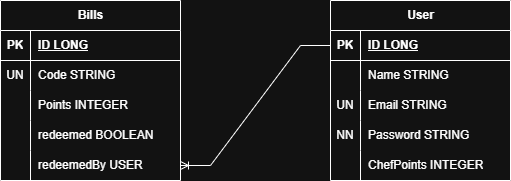

The diagram above was exported from draw.io. Its source (the exported page's mxGraphModel, read from the mxfile embedded in the PNG):
<mxGraphModel dx="784" dy="499" grid="1" gridSize="10" guides="1" tooltips="1" connect="1" arrows="1" fold="1" page="1" pageScale="1" pageWidth="827" pageHeight="1169" math="0" shadow="0">
  <root>
    <mxCell id="0" />
    <mxCell id="1" parent="0" />
    <mxCell id="5ZztvcKN_BXnEhmgbmzG-2" value="Bills" style="shape=table;startSize=30;container=1;collapsible=1;childLayout=tableLayout;fixedRows=1;rowLines=0;fontStyle=1;align=center;resizeLast=1;html=1;" vertex="1" parent="1">
      <mxGeometry x="180" y="90" width="180" height="180" as="geometry" />
    </mxCell>
    <mxCell id="5ZztvcKN_BXnEhmgbmzG-3" value="" style="shape=tableRow;horizontal=0;startSize=0;swimlaneHead=0;swimlaneBody=0;fillColor=none;collapsible=0;dropTarget=0;points=[[0,0.5],[1,0.5]];portConstraint=eastwest;top=0;left=0;right=0;bottom=1;" vertex="1" parent="5ZztvcKN_BXnEhmgbmzG-2">
      <mxGeometry y="30" width="180" height="30" as="geometry" />
    </mxCell>
    <mxCell id="5ZztvcKN_BXnEhmgbmzG-4" value="PK" style="shape=partialRectangle;connectable=0;fillColor=none;top=0;left=0;bottom=0;right=0;fontStyle=1;overflow=hidden;whiteSpace=wrap;html=1;" vertex="1" parent="5ZztvcKN_BXnEhmgbmzG-3">
      <mxGeometry width="30" height="30" as="geometry">
        <mxRectangle width="30" height="30" as="alternateBounds" />
      </mxGeometry>
    </mxCell>
    <mxCell id="5ZztvcKN_BXnEhmgbmzG-5" value="ID LONG" style="shape=partialRectangle;connectable=0;fillColor=none;top=0;left=0;bottom=0;right=0;align=left;spacingLeft=6;fontStyle=5;overflow=hidden;whiteSpace=wrap;html=1;" vertex="1" parent="5ZztvcKN_BXnEhmgbmzG-3">
      <mxGeometry x="30" width="150" height="30" as="geometry">
        <mxRectangle width="150" height="30" as="alternateBounds" />
      </mxGeometry>
    </mxCell>
    <mxCell id="5ZztvcKN_BXnEhmgbmzG-6" value="" style="shape=tableRow;horizontal=0;startSize=0;swimlaneHead=0;swimlaneBody=0;fillColor=none;collapsible=0;dropTarget=0;points=[[0,0.5],[1,0.5]];portConstraint=eastwest;top=0;left=0;right=0;bottom=0;" vertex="1" parent="5ZztvcKN_BXnEhmgbmzG-2">
      <mxGeometry y="60" width="180" height="30" as="geometry" />
    </mxCell>
    <mxCell id="5ZztvcKN_BXnEhmgbmzG-7" value="UN" style="shape=partialRectangle;connectable=0;fillColor=none;top=0;left=0;bottom=0;right=0;editable=1;overflow=hidden;whiteSpace=wrap;html=1;" vertex="1" parent="5ZztvcKN_BXnEhmgbmzG-6">
      <mxGeometry width="30" height="30" as="geometry">
        <mxRectangle width="30" height="30" as="alternateBounds" />
      </mxGeometry>
    </mxCell>
    <mxCell id="5ZztvcKN_BXnEhmgbmzG-8" value="Code STRING" style="shape=partialRectangle;connectable=0;fillColor=none;top=0;left=0;bottom=0;right=0;align=left;spacingLeft=6;overflow=hidden;whiteSpace=wrap;html=1;" vertex="1" parent="5ZztvcKN_BXnEhmgbmzG-6">
      <mxGeometry x="30" width="150" height="30" as="geometry">
        <mxRectangle width="150" height="30" as="alternateBounds" />
      </mxGeometry>
    </mxCell>
    <mxCell id="5ZztvcKN_BXnEhmgbmzG-9" value="" style="shape=tableRow;horizontal=0;startSize=0;swimlaneHead=0;swimlaneBody=0;fillColor=none;collapsible=0;dropTarget=0;points=[[0,0.5],[1,0.5]];portConstraint=eastwest;top=0;left=0;right=0;bottom=0;" vertex="1" parent="5ZztvcKN_BXnEhmgbmzG-2">
      <mxGeometry y="90" width="180" height="30" as="geometry" />
    </mxCell>
    <mxCell id="5ZztvcKN_BXnEhmgbmzG-10" value="" style="shape=partialRectangle;connectable=0;fillColor=none;top=0;left=0;bottom=0;right=0;editable=1;overflow=hidden;whiteSpace=wrap;html=1;" vertex="1" parent="5ZztvcKN_BXnEhmgbmzG-9">
      <mxGeometry width="30" height="30" as="geometry">
        <mxRectangle width="30" height="30" as="alternateBounds" />
      </mxGeometry>
    </mxCell>
    <mxCell id="5ZztvcKN_BXnEhmgbmzG-11" value="Points INTEGER" style="shape=partialRectangle;connectable=0;fillColor=none;top=0;left=0;bottom=0;right=0;align=left;spacingLeft=6;overflow=hidden;whiteSpace=wrap;html=1;" vertex="1" parent="5ZztvcKN_BXnEhmgbmzG-9">
      <mxGeometry x="30" width="150" height="30" as="geometry">
        <mxRectangle width="150" height="30" as="alternateBounds" />
      </mxGeometry>
    </mxCell>
    <mxCell id="5ZztvcKN_BXnEhmgbmzG-15" value="" style="shape=tableRow;horizontal=0;startSize=0;swimlaneHead=0;swimlaneBody=0;fillColor=none;collapsible=0;dropTarget=0;points=[[0,0.5],[1,0.5]];portConstraint=eastwest;top=0;left=0;right=0;bottom=0;" vertex="1" parent="5ZztvcKN_BXnEhmgbmzG-2">
      <mxGeometry y="120" width="180" height="30" as="geometry" />
    </mxCell>
    <mxCell id="5ZztvcKN_BXnEhmgbmzG-16" value="" style="shape=partialRectangle;connectable=0;fillColor=none;top=0;left=0;bottom=0;right=0;editable=1;overflow=hidden;whiteSpace=wrap;html=1;" vertex="1" parent="5ZztvcKN_BXnEhmgbmzG-15">
      <mxGeometry width="30" height="30" as="geometry">
        <mxRectangle width="30" height="30" as="alternateBounds" />
      </mxGeometry>
    </mxCell>
    <mxCell id="5ZztvcKN_BXnEhmgbmzG-17" value="redeemed BOOLEAN" style="shape=partialRectangle;connectable=0;fillColor=none;top=0;left=0;bottom=0;right=0;align=left;spacingLeft=6;overflow=hidden;whiteSpace=wrap;html=1;" vertex="1" parent="5ZztvcKN_BXnEhmgbmzG-15">
      <mxGeometry x="30" width="150" height="30" as="geometry">
        <mxRectangle width="150" height="30" as="alternateBounds" />
      </mxGeometry>
    </mxCell>
    <mxCell id="5ZztvcKN_BXnEhmgbmzG-12" value="" style="shape=tableRow;horizontal=0;startSize=0;swimlaneHead=0;swimlaneBody=0;fillColor=none;collapsible=0;dropTarget=0;points=[[0,0.5],[1,0.5]];portConstraint=eastwest;top=0;left=0;right=0;bottom=0;" vertex="1" parent="5ZztvcKN_BXnEhmgbmzG-2">
      <mxGeometry y="150" width="180" height="30" as="geometry" />
    </mxCell>
    <mxCell id="5ZztvcKN_BXnEhmgbmzG-13" value="" style="shape=partialRectangle;connectable=0;fillColor=none;top=0;left=0;bottom=0;right=0;editable=1;overflow=hidden;whiteSpace=wrap;html=1;" vertex="1" parent="5ZztvcKN_BXnEhmgbmzG-12">
      <mxGeometry width="30" height="30" as="geometry">
        <mxRectangle width="30" height="30" as="alternateBounds" />
      </mxGeometry>
    </mxCell>
    <mxCell id="5ZztvcKN_BXnEhmgbmzG-14" value="redeemedBy USER" style="shape=partialRectangle;connectable=0;fillColor=none;top=0;left=0;bottom=0;right=0;align=left;spacingLeft=6;overflow=hidden;whiteSpace=wrap;html=1;" vertex="1" parent="5ZztvcKN_BXnEhmgbmzG-12">
      <mxGeometry x="30" width="150" height="30" as="geometry">
        <mxRectangle width="150" height="30" as="alternateBounds" />
      </mxGeometry>
    </mxCell>
    <mxCell id="5ZztvcKN_BXnEhmgbmzG-18" value="User" style="shape=table;startSize=30;container=1;collapsible=1;childLayout=tableLayout;fixedRows=1;rowLines=0;fontStyle=1;align=center;resizeLast=1;html=1;" vertex="1" parent="1">
      <mxGeometry x="510" y="90" width="180" height="180" as="geometry" />
    </mxCell>
    <mxCell id="5ZztvcKN_BXnEhmgbmzG-19" value="" style="shape=tableRow;horizontal=0;startSize=0;swimlaneHead=0;swimlaneBody=0;fillColor=none;collapsible=0;dropTarget=0;points=[[0,0.5],[1,0.5]];portConstraint=eastwest;top=0;left=0;right=0;bottom=1;" vertex="1" parent="5ZztvcKN_BXnEhmgbmzG-18">
      <mxGeometry y="30" width="180" height="30" as="geometry" />
    </mxCell>
    <mxCell id="5ZztvcKN_BXnEhmgbmzG-20" value="PK" style="shape=partialRectangle;connectable=0;fillColor=none;top=0;left=0;bottom=0;right=0;fontStyle=1;overflow=hidden;whiteSpace=wrap;html=1;" vertex="1" parent="5ZztvcKN_BXnEhmgbmzG-19">
      <mxGeometry width="30" height="30" as="geometry">
        <mxRectangle width="30" height="30" as="alternateBounds" />
      </mxGeometry>
    </mxCell>
    <mxCell id="5ZztvcKN_BXnEhmgbmzG-21" value="ID LONG" style="shape=partialRectangle;connectable=0;fillColor=none;top=0;left=0;bottom=0;right=0;align=left;spacingLeft=6;fontStyle=5;overflow=hidden;whiteSpace=wrap;html=1;" vertex="1" parent="5ZztvcKN_BXnEhmgbmzG-19">
      <mxGeometry x="30" width="150" height="30" as="geometry">
        <mxRectangle width="150" height="30" as="alternateBounds" />
      </mxGeometry>
    </mxCell>
    <mxCell id="5ZztvcKN_BXnEhmgbmzG-22" value="" style="shape=tableRow;horizontal=0;startSize=0;swimlaneHead=0;swimlaneBody=0;fillColor=none;collapsible=0;dropTarget=0;points=[[0,0.5],[1,0.5]];portConstraint=eastwest;top=0;left=0;right=0;bottom=0;" vertex="1" parent="5ZztvcKN_BXnEhmgbmzG-18">
      <mxGeometry y="60" width="180" height="30" as="geometry" />
    </mxCell>
    <mxCell id="5ZztvcKN_BXnEhmgbmzG-23" value="" style="shape=partialRectangle;connectable=0;fillColor=none;top=0;left=0;bottom=0;right=0;editable=1;overflow=hidden;whiteSpace=wrap;html=1;" vertex="1" parent="5ZztvcKN_BXnEhmgbmzG-22">
      <mxGeometry width="30" height="30" as="geometry">
        <mxRectangle width="30" height="30" as="alternateBounds" />
      </mxGeometry>
    </mxCell>
    <mxCell id="5ZztvcKN_BXnEhmgbmzG-24" value="Name STRING" style="shape=partialRectangle;connectable=0;fillColor=none;top=0;left=0;bottom=0;right=0;align=left;spacingLeft=6;overflow=hidden;whiteSpace=wrap;html=1;" vertex="1" parent="5ZztvcKN_BXnEhmgbmzG-22">
      <mxGeometry x="30" width="150" height="30" as="geometry">
        <mxRectangle width="150" height="30" as="alternateBounds" />
      </mxGeometry>
    </mxCell>
    <mxCell id="5ZztvcKN_BXnEhmgbmzG-25" value="" style="shape=tableRow;horizontal=0;startSize=0;swimlaneHead=0;swimlaneBody=0;fillColor=none;collapsible=0;dropTarget=0;points=[[0,0.5],[1,0.5]];portConstraint=eastwest;top=0;left=0;right=0;bottom=0;" vertex="1" parent="5ZztvcKN_BXnEhmgbmzG-18">
      <mxGeometry y="90" width="180" height="30" as="geometry" />
    </mxCell>
    <mxCell id="5ZztvcKN_BXnEhmgbmzG-26" value="UN" style="shape=partialRectangle;connectable=0;fillColor=none;top=0;left=0;bottom=0;right=0;editable=1;overflow=hidden;whiteSpace=wrap;html=1;" vertex="1" parent="5ZztvcKN_BXnEhmgbmzG-25">
      <mxGeometry width="30" height="30" as="geometry">
        <mxRectangle width="30" height="30" as="alternateBounds" />
      </mxGeometry>
    </mxCell>
    <mxCell id="5ZztvcKN_BXnEhmgbmzG-27" value="Email STRING" style="shape=partialRectangle;connectable=0;fillColor=none;top=0;left=0;bottom=0;right=0;align=left;spacingLeft=6;overflow=hidden;whiteSpace=wrap;html=1;" vertex="1" parent="5ZztvcKN_BXnEhmgbmzG-25">
      <mxGeometry x="30" width="150" height="30" as="geometry">
        <mxRectangle width="150" height="30" as="alternateBounds" />
      </mxGeometry>
    </mxCell>
    <mxCell id="5ZztvcKN_BXnEhmgbmzG-31" value="" style="shape=tableRow;horizontal=0;startSize=0;swimlaneHead=0;swimlaneBody=0;fillColor=none;collapsible=0;dropTarget=0;points=[[0,0.5],[1,0.5]];portConstraint=eastwest;top=0;left=0;right=0;bottom=0;" vertex="1" parent="5ZztvcKN_BXnEhmgbmzG-18">
      <mxGeometry y="120" width="180" height="30" as="geometry" />
    </mxCell>
    <mxCell id="5ZztvcKN_BXnEhmgbmzG-32" value="NN" style="shape=partialRectangle;connectable=0;fillColor=none;top=0;left=0;bottom=0;right=0;editable=1;overflow=hidden;whiteSpace=wrap;html=1;" vertex="1" parent="5ZztvcKN_BXnEhmgbmzG-31">
      <mxGeometry width="30" height="30" as="geometry">
        <mxRectangle width="30" height="30" as="alternateBounds" />
      </mxGeometry>
    </mxCell>
    <mxCell id="5ZztvcKN_BXnEhmgbmzG-33" value="Password STRING" style="shape=partialRectangle;connectable=0;fillColor=none;top=0;left=0;bottom=0;right=0;align=left;spacingLeft=6;overflow=hidden;whiteSpace=wrap;html=1;" vertex="1" parent="5ZztvcKN_BXnEhmgbmzG-31">
      <mxGeometry x="30" width="150" height="30" as="geometry">
        <mxRectangle width="150" height="30" as="alternateBounds" />
      </mxGeometry>
    </mxCell>
    <mxCell id="5ZztvcKN_BXnEhmgbmzG-28" value="" style="shape=tableRow;horizontal=0;startSize=0;swimlaneHead=0;swimlaneBody=0;fillColor=none;collapsible=0;dropTarget=0;points=[[0,0.5],[1,0.5]];portConstraint=eastwest;top=0;left=0;right=0;bottom=0;" vertex="1" parent="5ZztvcKN_BXnEhmgbmzG-18">
      <mxGeometry y="150" width="180" height="30" as="geometry" />
    </mxCell>
    <mxCell id="5ZztvcKN_BXnEhmgbmzG-29" value="" style="shape=partialRectangle;connectable=0;fillColor=none;top=0;left=0;bottom=0;right=0;editable=1;overflow=hidden;whiteSpace=wrap;html=1;" vertex="1" parent="5ZztvcKN_BXnEhmgbmzG-28">
      <mxGeometry width="30" height="30" as="geometry">
        <mxRectangle width="30" height="30" as="alternateBounds" />
      </mxGeometry>
    </mxCell>
    <mxCell id="5ZztvcKN_BXnEhmgbmzG-30" value="ChefPoints INTEGER" style="shape=partialRectangle;connectable=0;fillColor=none;top=0;left=0;bottom=0;right=0;align=left;spacingLeft=6;overflow=hidden;whiteSpace=wrap;html=1;" vertex="1" parent="5ZztvcKN_BXnEhmgbmzG-28">
      <mxGeometry x="30" width="150" height="30" as="geometry">
        <mxRectangle width="150" height="30" as="alternateBounds" />
      </mxGeometry>
    </mxCell>
    <mxCell id="5ZztvcKN_BXnEhmgbmzG-34" value="" style="edgeStyle=entityRelationEdgeStyle;fontSize=12;html=1;endArrow=ERoneToMany;rounded=0;entryX=1;entryY=0.5;entryDx=0;entryDy=0;exitX=0;exitY=0.5;exitDx=0;exitDy=0;" edge="1" parent="1" source="5ZztvcKN_BXnEhmgbmzG-19" target="5ZztvcKN_BXnEhmgbmzG-12">
      <mxGeometry width="100" height="100" relative="1" as="geometry">
        <mxPoint x="400" y="300" as="sourcePoint" />
        <mxPoint x="500" y="200" as="targetPoint" />
      </mxGeometry>
    </mxCell>
  </root>
</mxGraphModel>